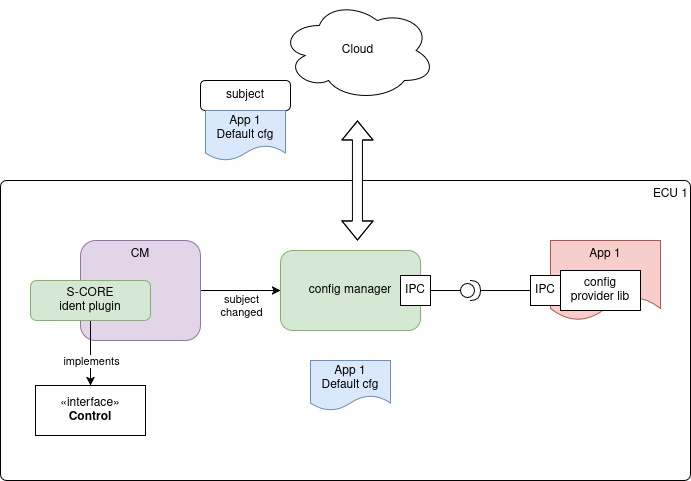

The diagram above was exported from draw.io. Its source (the exported page's mxGraphModel, read from the mxfile embedded in the PNG):
<mxGraphModel dx="2234" dy="1210" grid="1" gridSize="10" guides="1" tooltips="1" connect="1" arrows="1" fold="1" page="0" pageScale="1" pageWidth="850" pageHeight="1100" math="0" shadow="0">
  <root>
    <mxCell id="0" />
    <mxCell id="1" parent="0" />
    <mxCell id="Tiskfv9tOqKcmsu_mu_M-1" value="ECU 1" style="rounded=1;whiteSpace=wrap;html=1;verticalAlign=top;arcSize=2;align=right;" parent="1" vertex="1">
      <mxGeometry x="-540" y="-180" width="690" height="300" as="geometry" />
    </mxCell>
    <mxCell id="Tiskfv9tOqKcmsu_mu_M-2" value="config manager" style="rounded=1;whiteSpace=wrap;html=1;fillColor=#d5e8d4;strokeColor=#82b366;" parent="1" vertex="1">
      <mxGeometry x="-260" y="-110" width="140" height="80" as="geometry" />
    </mxCell>
    <mxCell id="Tiskfv9tOqKcmsu_mu_M-3" value="" style="shape=providedRequiredInterface;html=1;verticalLabelPosition=bottom;sketch=0;" parent="1" vertex="1">
      <mxGeometry x="-80" y="-80" width="20" height="20" as="geometry" />
    </mxCell>
    <mxCell id="Tiskfv9tOqKcmsu_mu_M-4" style="edgeStyle=orthogonalEdgeStyle;rounded=0;orthogonalLoop=1;jettySize=auto;html=1;exitX=1;exitY=0.5;exitDx=0;exitDy=0;entryX=0;entryY=0.5;entryDx=0;entryDy=0;entryPerimeter=0;endArrow=none;endFill=0;" parent="1" source="Tiskfv9tOqKcmsu_mu_M-6" target="Tiskfv9tOqKcmsu_mu_M-3" edge="1">
      <mxGeometry relative="1" as="geometry">
        <mxPoint x="-120" y="-70" as="sourcePoint" />
      </mxGeometry>
    </mxCell>
    <mxCell id="Tiskfv9tOqKcmsu_mu_M-6" value="IPC" style="rounded=0;whiteSpace=wrap;html=1;" parent="1" vertex="1">
      <mxGeometry x="-140" y="-85" width="30" height="30" as="geometry" />
    </mxCell>
    <mxCell id="Tiskfv9tOqKcmsu_mu_M-9" value="App 1" style="shape=document;whiteSpace=wrap;html=1;boundedLbl=1;verticalAlign=top;fillColor=#f8cecc;strokeColor=#b85450;" parent="1" vertex="1">
      <mxGeometry x="10" y="-120" width="110" height="80" as="geometry" />
    </mxCell>
    <mxCell id="Tiskfv9tOqKcmsu_mu_M-10" value="config provider lib" style="rounded=0;whiteSpace=wrap;html=1;" parent="1" vertex="1">
      <mxGeometry x="20" y="-90" width="80" height="40" as="geometry" />
    </mxCell>
    <mxCell id="Tiskfv9tOqKcmsu_mu_M-11" value="IPC" style="rounded=0;whiteSpace=wrap;html=1;" parent="1" vertex="1">
      <mxGeometry x="-10" y="-85" width="30" height="30" as="geometry" />
    </mxCell>
    <mxCell id="Tiskfv9tOqKcmsu_mu_M-12" style="edgeStyle=orthogonalEdgeStyle;rounded=0;orthogonalLoop=1;jettySize=auto;html=1;exitX=0;exitY=0.5;exitDx=0;exitDy=0;entryX=1;entryY=0.5;entryDx=0;entryDy=0;entryPerimeter=0;endArrow=none;endFill=0;" parent="1" source="Tiskfv9tOqKcmsu_mu_M-11" target="Tiskfv9tOqKcmsu_mu_M-3" edge="1">
      <mxGeometry relative="1" as="geometry" />
    </mxCell>
    <mxCell id="Tiskfv9tOqKcmsu_mu_M-14" value="Cloud" style="ellipse;shape=cloud;whiteSpace=wrap;html=1;" parent="1" vertex="1">
      <mxGeometry x="-260" y="-360" width="155" height="100" as="geometry" />
    </mxCell>
    <mxCell id="Tiskfv9tOqKcmsu_mu_M-16" value="&lt;div&gt;App 1&lt;/div&gt;&lt;div&gt;Default cfg&lt;/div&gt;" style="shape=document;whiteSpace=wrap;html=1;boundedLbl=1;fillColor=#dae8fc;strokeColor=#6c8ebf;" parent="1" vertex="1">
      <mxGeometry x="-230" width="80" height="50" as="geometry" />
    </mxCell>
    <mxCell id="Tiskfv9tOqKcmsu_mu_M-18" value="" style="shape=flexArrow;endArrow=classic;startArrow=classic;html=1;rounded=0;fillColor=default;" parent="1" edge="1">
      <mxGeometry width="100" height="100" relative="1" as="geometry">
        <mxPoint x="-183" y="-120" as="sourcePoint" />
        <mxPoint x="-183" y="-240" as="targetPoint" />
        <Array as="points">
          <mxPoint x="-183" y="-250" />
        </Array>
      </mxGeometry>
    </mxCell>
    <mxCell id="Tiskfv9tOqKcmsu_mu_M-19" style="edgeStyle=orthogonalEdgeStyle;rounded=0;orthogonalLoop=1;jettySize=auto;html=1;exitX=1;exitY=0.5;exitDx=0;exitDy=0;entryX=0;entryY=0.5;entryDx=0;entryDy=0;" parent="1" source="Tiskfv9tOqKcmsu_mu_M-21" target="Tiskfv9tOqKcmsu_mu_M-2" edge="1">
      <mxGeometry relative="1" as="geometry" />
    </mxCell>
    <mxCell id="Tiskfv9tOqKcmsu_mu_M-20" value="&lt;div&gt;subject&lt;/div&gt;&lt;div&gt;changed&lt;/div&gt;" style="edgeLabel;html=1;align=center;verticalAlign=middle;resizable=0;points=[];" parent="Tiskfv9tOqKcmsu_mu_M-19" vertex="1" connectable="0">
      <mxGeometry x="0.375" y="2" relative="1" as="geometry">
        <mxPoint x="-15" y="17" as="offset" />
      </mxGeometry>
    </mxCell>
    <mxCell id="Tiskfv9tOqKcmsu_mu_M-21" value="CM" style="rounded=1;whiteSpace=wrap;html=1;fillColor=#e1d5e7;strokeColor=#9673a6;verticalAlign=top;" parent="1" vertex="1">
      <mxGeometry x="-460" y="-120" width="120" height="100" as="geometry" />
    </mxCell>
    <mxCell id="Tiskfv9tOqKcmsu_mu_M-22" style="edgeStyle=orthogonalEdgeStyle;rounded=0;orthogonalLoop=1;jettySize=auto;html=1;exitX=0.5;exitY=1;exitDx=0;exitDy=0;entryX=0.5;entryY=0;entryDx=0;entryDy=0;" parent="1" source="Tiskfv9tOqKcmsu_mu_M-24" target="Tiskfv9tOqKcmsu_mu_M-25" edge="1">
      <mxGeometry relative="1" as="geometry" />
    </mxCell>
    <mxCell id="Tiskfv9tOqKcmsu_mu_M-23" value="implements" style="edgeLabel;html=1;align=center;verticalAlign=middle;resizable=0;points=[];" parent="Tiskfv9tOqKcmsu_mu_M-22" vertex="1" connectable="0">
      <mxGeometry x="0.2615" y="5" relative="1" as="geometry">
        <mxPoint x="-5" y="-1" as="offset" />
      </mxGeometry>
    </mxCell>
    <mxCell id="Tiskfv9tOqKcmsu_mu_M-24" value="&lt;div&gt;S-CORE&lt;/div&gt;&lt;div&gt;ident plugin&lt;/div&gt;" style="rounded=1;whiteSpace=wrap;html=1;fillColor=#d5e8d4;strokeColor=#82b366;" parent="1" vertex="1">
      <mxGeometry x="-510" y="-80" width="120" height="40" as="geometry" />
    </mxCell>
    <mxCell id="Tiskfv9tOqKcmsu_mu_M-25" value="«interface»&lt;br&gt;&lt;b&gt;Control&lt;/b&gt;" style="html=1;whiteSpace=wrap;" parent="1" vertex="1">
      <mxGeometry x="-505" y="25" width="110" height="50" as="geometry" />
    </mxCell>
    <mxCell id="Tiskfv9tOqKcmsu_mu_M-29" value="&lt;div&gt;subject&lt;/div&gt;" style="rounded=1;whiteSpace=wrap;html=1;" parent="1" vertex="1">
      <mxGeometry x="-340" y="-280" width="90" height="30" as="geometry" />
    </mxCell>
    <mxCell id="HytVMA2yFyfUcY04J4Lz-1" value="&lt;div&gt;App 1&lt;/div&gt;&lt;div&gt;Default cfg&lt;/div&gt;" style="shape=document;whiteSpace=wrap;html=1;boundedLbl=1;fillColor=#dae8fc;strokeColor=#6c8ebf;" parent="1" vertex="1">
      <mxGeometry x="-335" y="-250" width="80" height="50" as="geometry" />
    </mxCell>
  </root>
</mxGraphModel>